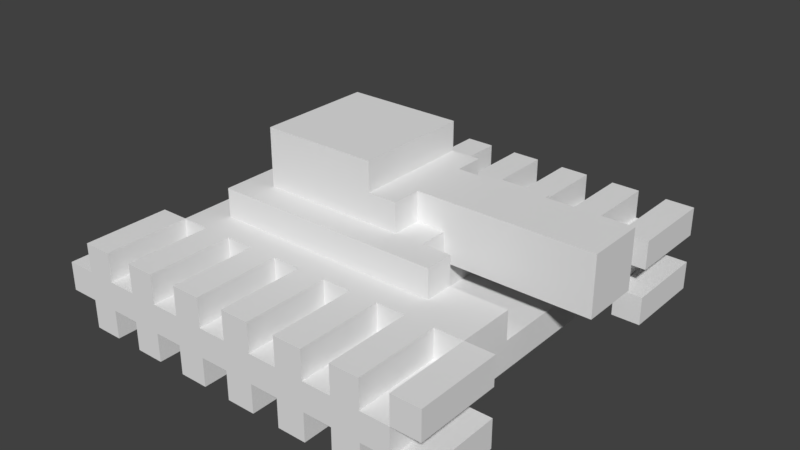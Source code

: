 # Source: SM_PlayerTank4.blend  (saved by Blender 2.77.0; exported with 4.5.12 LTS)
import bpy
from mathutils import Matrix  # noqa: F401  (used for matrix-valued properties, if any)

bpy.ops.wm.read_factory_settings(use_empty=True)
scene = bpy.context.scene
scene.name = 'Scene'

# ---- collections
col_collection_1 = bpy.data.collections.new('Collection 1'); scene.collection.children.link(col_collection_1)

# ---- images (referenced by path relative to the original .blend; pixels are not part of the script)
import os
ASSET_DIR = os.environ.get("B2B_ASSET_DIR", "")  # directory of the original .blend (textures are referenced by path, not embedded)
HERE = os.path.dirname(os.path.abspath(__file__))  # packed textures are extracted next to this script under _unpacked/

def load_image(name, relpath, width, height, colorspace="sRGB"):
    """Load a texture the original file referenced (path relative to the .blend, or extracted next to this script)."""
    p = next((c for c in (os.path.join(HERE, relpath), os.path.join(ASSET_DIR, relpath)) if relpath and os.path.exists(c)), "")
    if p:
        img = bpy.data.images.load(p, check_existing=True)
        img.name = name
    else:  # same state as the original file: an image datablock whose file is absent (Cycles renders it pink)
        img = bpy.data.images.new(name, width, height)
        img.source = "FILE"
        img.filepath = "//" + (relpath or name)
    img.colorspace_settings.name = colorspace
    return img
img_t_playertankl4p1d_png = load_image('T_PlayerTankL4P1D.png', 'Textures/T_PlayerTankL4P1D.png', 1024, 1024, 'sRGB')

# ---- materials (node trees are filled in below, after node groups)
mat_m_playertank4 = bpy.data.materials.new('M_PlayerTank4')
mat_m_playertank4.alpha_threshold = 0.0
mat_m_playertank4.roughness = 0.5
mat_m_playertank4.line_color = (0.0, 0.0, 0.0, 1.0)

# ---- material node trees
mat_m_playertank4.use_nodes = True; mat_m_playertank4.node_tree.nodes.clear()
_N = mat_m_playertank4.node_tree.nodes; _L = mat_m_playertank4.node_tree.links
n0 = _N.new('ShaderNodeOutputMaterial'); n0.name = 'Material Output'; n0.location = (300, 300)
n1 = _N.new('ShaderNodeBsdfDiffuse'); n1.name = 'Diffuse BSDF'; n1.location = (131, 308)
n1.inputs[1].default_value = 0.01
n2 = _N.new('ShaderNodeTexImage'); n2.name = 'Image Texture'; n2.location = (-29, 376)
n2.width = 140
n2.image = img_t_playertankl4p1d_png
_L.new(n1.outputs[0], n0.inputs[0])
n0.is_active_output = True

# ---- world
world_world = bpy.data.worlds.new('World'); scene.world = world_world
world_world.color = (0.05088, 0.05088, 0.05088)
world_world.use_sun_shadow = False
world_world.sun_shadow_jitter_overblur = 0.0
world_world.cycles.sampling_method = 'MANUAL'

# ---- meshes
me_cube_002 = bpy.data.meshes.new('Cube.002')
me_cube_002.from_pydata([(3.0, -8.333, -1.0), (3.0, -8.333, 1.0), (3.0, -6.333, -1.0), (3.0, -6.333, 1.0), (5.0, -8.333, -1.0), (5.0, -8.333, 1.0), (5.0, -6.333, -1.0), (5.0, -6.333, 1.0), (-1.0, -8.333, -1.0), (-1.0, -8.333, 1.0), (-1.0, -6.333, -1.0), (-1.0, -6.333, 1.0), (1.0, -8.333, -1.0), (1.0, -8.333, 1.0), (1.0, -6.333, -1.0), (1.0, -6.333, 1.0), (-5.0, -8.333, -1.0), (-5.0, -8.333, 1.0), (-5.0, -6.333, -1.0), (-5.0, -6.333, 1.0), (-3.0, -8.333, -1.0), (-3.0, -8.333, 1.0), (-3.0, -6.333, -1.0), (-3.0, -6.333, 1.0), (-9.0, -8.333, -1.0), (-9.0, -8.333, 1.0), (-9.0, -6.333, -1.0), (-9.0, -6.333, 1.0), (-7.0, -8.333, -1.0), (-7.0, -8.333, 1.0), (-7.0, -6.333, -1.0), (-7.0, -6.333, 1.0), (-13.0, -8.333, -1.0), (-13.0, -8.333, 1.0), (-13.0, -6.333, -1.0), (-13.0, -6.333, 1.0), (-11.0, -8.333, -1.0), (-11.0, -8.333, 1.0), (-11.0, -6.333, -1.0), (-11.0, -6.333, 1.0), (-17.0, -8.333, -1.0), (-17.0, -8.333, 1.0), (-17.0, -6.333, -1.0), (-17.0, -6.333, 1.0), (-15.0, -8.333, -1.0), (-15.0, -8.333, 1.0), (-15.0, -6.333, -1.0), (-15.0, -6.333, 1.0), (-21.0, -8.333, -1.0), (-21.0, -8.333, 1.0), (-21.0, -6.333, -1.0), (-21.0, -6.333, 1.0), (-19.0, -8.333, -1.0), (-19.0, -8.333, 1.0), (-19.0, -6.333, -1.0), (-19.0, -6.333, 1.0), (-21.0, -8.333, -5.0), (-21.0, -8.333, -3.0), (-21.0, -6.333, -5.0), (-21.0, -6.333, -3.0), (-19.0, -8.333, -5.0), (-19.0, -8.333, -3.0), (-19.0, -6.333, -5.0), (-19.0, -6.333, -3.0), (-17.0, -8.333, -5.0), (-17.0, -8.333, -3.0), (-17.0, -6.333, -5.0), (-17.0, -6.333, -3.0), (-15.0, -8.333, -5.0), (-15.0, -8.333, -3.0), (-15.0, -6.333, -5.0), (-15.0, -6.333, -3.0), (-13.0, -8.333, -5.0), (-13.0, -8.333, -3.0), (-13.0, -6.333, -5.0), (-13.0, -6.333, -3.0), (-11.0, -8.333, -5.0), (-11.0, -8.333, -3.0), (-11.0, -6.333, -5.0), (-11.0, -6.333, -3.0), (-9.0, -8.333, -5.0), (-9.0, -8.333, -3.0), (-9.0, -6.333, -5.0), (-9.0, -6.333, -3.0), (-7.0, -8.333, -5.0), (-7.0, -8.333, -3.0), (-7.0, -6.333, -5.0), (-7.0, -6.333, -3.0), (-5.0, -8.333, -5.0), (-5.0, -8.333, -3.0), (-5.0, -6.333, -5.0), (-5.0, -6.333, -3.0), (-3.0, -8.333, -5.0), (-3.0, -8.333, -3.0), (-3.0, -6.333, -5.0), (-3.0, -6.333, -3.0), (-1.0, -8.333, -5.0), (-1.0, -8.333, -3.0), (-1.0, -6.333, -5.0), (-1.0, -6.333, -3.0), (1.0, -8.333, -5.0), (1.0, -8.333, -3.0), (1.0, -6.333, -5.0), (1.0, -6.333, -3.0), (3.0, -8.333, -5.0), (3.0, -8.333, -3.0), (3.0, -6.333, -5.0), (3.0, -6.333, -3.0), (5.0, -8.333, -5.0), (5.0, -8.333, -3.0), (5.0, -6.333, -5.0), (5.0, -6.333, -3.0), (-23.0, -8.333, -3.0), (-23.0, -8.333, -1.0), (-23.0, -6.333, -3.0), (-23.0, -6.333, -1.0), (-21.0, -8.333, -3.0), (-21.0, -8.333, -1.0), (-21.0, -6.333, -3.0), (-21.0, -6.333, -1.0), (-23.0, -1.0, -3.0), (-23.0, -1.0, -1.0), (-23.0, 1.0, -3.0), (-23.0, 1.0, -1.0), (-21.0, -1.0, -3.0), (-21.0, -1.0, -1.0), (-21.0, 1.0, -3.0), (-21.0, 1.0, -1.0), (3.0, -1.0, -5.0), (3.0, -1.0, -3.0), (3.0, 1.0, -5.0), (3.0, 1.0, -3.0), (5.0, -1.0, -5.0), (5.0, -1.0, -3.0), (5.0, 1.0, -5.0), (5.0, 1.0, -3.0), (-1.0, -1.0, -5.0), (-1.0, -1.0, -3.0), (-1.0, 1.0, -5.0), (-1.0, 1.0, -3.0), (1.0, -1.0, -5.0), (1.0, -1.0, -3.0), (1.0, 1.0, -5.0), (1.0, 1.0, -3.0), (-5.0, -1.0, -5.0), (-5.0, -1.0, -3.0), (-5.0, 1.0, -5.0), (-5.0, 1.0, -3.0), (-3.0, -1.0, -5.0), (-3.0, -1.0, -3.0), (-3.0, 1.0, -5.0), (-3.0, 1.0, -3.0), (-9.0, -1.0, -5.0), (-9.0, -1.0, -3.0), (-9.0, 1.0, -5.0), (-9.0, 1.0, -3.0), (-7.0, -1.0, -5.0), (-7.0, -1.0, -3.0), (-7.0, 1.0, -5.0), (-7.0, 1.0, -3.0), (-13.0, -1.0, -5.0), (-13.0, -1.0, -3.0), (-13.0, 1.0, -5.0), (-13.0, 1.0, -3.0), (-11.0, -1.0, -5.0), (-11.0, -1.0, -3.0), (-11.0, 1.0, -5.0), (-11.0, 1.0, -3.0), (-17.0, -1.0, -5.0), (-17.0, -1.0, -3.0), (-17.0, 1.0, -5.0), (-17.0, 1.0, -3.0), (-15.0, -1.0, -5.0), (-15.0, -1.0, -3.0), (-15.0, 1.0, -5.0), (-15.0, 1.0, -3.0), (-21.0, -1.0, -5.0), (-21.0, -1.0, -3.0), (-21.0, 1.0, -5.0), (-21.0, 1.0, -3.0), (-19.0, -1.0, -5.0), (-19.0, -1.0, -3.0), (-19.0, 1.0, -5.0), (-19.0, 1.0, -3.0), (-21.0, -1.0, -1.0), (-21.0, -1.0, 1.0), (-21.0, 1.0, -1.0), (-21.0, 1.0, 1.0), (-19.0, -1.0, -1.0), (-19.0, -1.0, 1.0), (-19.0, 1.0, -1.0), (-19.0, 1.0, 1.0), (-17.0, -1.0, -1.0), (-17.0, -1.0, 1.0), (-17.0, 1.0, -1.0), (-17.0, 1.0, 1.0), (-15.0, -1.0, -1.0), (-15.0, -1.0, 1.0), (-15.0, 1.0, -1.0), (-15.0, 1.0, 1.0), (-13.0, -1.0, -1.0), (-13.0, -1.0, 1.0), (-13.0, 1.0, -1.0), (-13.0, 1.0, 1.0), (-11.0, -1.0, -1.0), (-11.0, -1.0, 1.0), (-11.0, 1.0, -1.0), (-11.0, 1.0, 1.0), (-9.0, -1.0, -1.0), (-9.0, -1.0, 1.0), (-9.0, 1.0, -1.0), (-9.0, 1.0, 1.0), (-7.0, -1.0, -1.0), (-7.0, -1.0, 1.0), (-7.0, 1.0, -1.0), (-7.0, 1.0, 1.0), (-5.0, -1.0, -1.0), (-5.0, -1.0, 1.0), (-5.0, 1.0, -1.0), (-5.0, 1.0, 1.0), (-3.0, -1.0, -1.0), (-3.0, -1.0, 1.0), (-3.0, 1.0, -1.0), (-3.0, 1.0, 1.0), (-1.0, -1.0, -1.0), (-1.0, -1.0, 1.0), (-1.0, 1.0, -1.0), (-1.0, 1.0, 1.0), (1.0, -1.0, -1.0), (1.0, -1.0, 1.0), (1.0, 1.0, -1.0), (1.0, 1.0, 1.0), (3.0, -1.0, -1.0), (3.0, -1.0, 1.0), (3.0, 1.0, -1.0), (3.0, 1.0, 1.0), (5.0, -1.0, -1.0), (5.0, -1.0, 1.0), (5.0, 1.0, -1.0), (5.0, 1.0, 1.0), (-1.0, -1.667, 1.0), (-1.0, -1.667, 3.0), (7.0, -3.0, 5.0), (-3.0, -4.333, 1.0), (-1.0, -2.333, 1.0), (3.0, -2.333, 1.0), (-3.0, -3.0, 1.0), (3.0, -6.333, -1.0), (3.0, -1.0, -1.0), (3.0, -2.333, -1.0), (3.0, -5.0, -1.0), (-15.0, -2.333, 7.0), (-17.0, -5.667, 3.0), (-3.0, -4.333, 3.0), (3.0, -1.0, 1.0), (-19.0, -1.0, -1.0), (-19.0, -6.333, -1.0), (-3.0, -2.333, 3.0), (-3.0, -3.0, 3.0), (3.0, -6.333, 1.0), (3.0, -5.0, 1.0), (-17.0, -1.667, 1.0), (-1.0, -5.0, 1.0), (-7.0, -5.0, 7.0), (-1.0, -5.667, 3.0), (3.0, 1.0, -1.0), (-3.0, -5.0, -1.0), (-19.0, -6.333, 1.0), (3.0, -8.333, -1.0), (-21.0, 1.0, -1.0), (-17.0, -5.667, 1.0), (-15.0, -5.0, 3.0), (-21.0, -8.333, -3.0), (-3.0, -2.333, -1.0), (3.0, 1.0, -3.0), (-21.0, -8.333, -1.0), (-1.0, -2.333, 3.0), (-5.0, -4.333, 3.0), (3.0, -8.333, -3.0), (-15.0, -2.333, 3.0), (-19.0, -1.0, 1.0), (-3.0, -5.0, 3.0), (-5.0, -5.0, 3.0), (-21.0, 1.0, -3.0), (-1.0, -5.0, 3.0), (-5.0, -3.0, 3.0), (-5.0, -2.333, 3.0), (-1.0, -5.667, 1.0), (-17.0, -1.667, 3.0), (-7.0, -2.333, 7.0), (-15.0, -5.0, 7.0), (7.0, -4.333, 5.0), (7.0, -3.0, 1.0), (7.0, -4.333, 1.0), (-7.0, -2.333, 5.0), (-5.0, -3.0, 5.0), (-5.0, -4.333, 5.0), (-5.0, -2.333, 5.0), (-7.0, -5.0, 5.0), (-5.0, -5.0, 5.0)], [], [(1, 3, 2, 0), (3, 7, 6, 2), (7, 5, 4, 6), (5, 1, 0, 4), (5, 7, 3, 1), (9, 11, 10, 8), (11, 15, 14, 10), (15, 13, 12, 14), (13, 9, 8, 12), (13, 15, 11, 9), (17, 19, 18, 16), (19, 23, 22, 18), (23, 21, 20, 22), (21, 17, 16, 20), (21, 23, 19, 17), (25, 27, 26, 24), (27, 31, 30, 26), (31, 29, 28, 30), (29, 25, 24, 28), (29, 31, 27, 25), (33, 35, 34, 32), (35, 39, 38, 34), (39, 37, 36, 38), (37, 33, 32, 36), (37, 39, 35, 33), (41, 43, 42, 40), (43, 47, 46, 42), (47, 45, 44, 46), (45, 41, 40, 44), (45, 47, 43, 41), (49, 51, 50, 48), (51, 55, 54, 50), (55, 53, 52, 54), (53, 49, 48, 52), (53, 55, 51, 49), (57, 59, 58, 56), (59, 63, 62, 58), (63, 61, 60, 62), (61, 57, 56, 60), (61, 63, 59, 57), (65, 67, 66, 64), (67, 71, 70, 66), (71, 69, 68, 70), (69, 65, 64, 68), (69, 71, 67, 65), (73, 75, 74, 72), (75, 79, 78, 74), (79, 77, 76, 78), (77, 73, 72, 76), (77, 79, 75, 73), (81, 83, 82, 80), (83, 87, 86, 82), (87, 85, 84, 86), (85, 81, 80, 84), (85, 87, 83, 81), (89, 91, 90, 88), (91, 95, 94, 90), (95, 93, 92, 94), (93, 89, 88, 92), (93, 95, 91, 89), (97, 99, 98, 96), (99, 103, 102, 98), (103, 101, 100, 102), (101, 97, 96, 100), (101, 103, 99, 97), (105, 107, 106, 104), (107, 111, 110, 106), (111, 109, 108, 110), (109, 105, 104, 108), (109, 111, 107, 105), (113, 115, 114, 112), (115, 119, 118, 114), (119, 117, 116, 118), (117, 113, 112, 116), (117, 119, 115, 113), (121, 123, 122, 120), (123, 127, 126, 122), (127, 125, 124, 126), (125, 121, 120, 124), (125, 127, 123, 121), (129, 131, 130, 128), (131, 135, 134, 130), (135, 133, 132, 134), (133, 129, 128, 132), (133, 135, 131, 129), (137, 139, 138, 136), (139, 143, 142, 138), (143, 141, 140, 142), (141, 137, 136, 140), (141, 143, 139, 137), (145, 147, 146, 144), (147, 151, 150, 146), (151, 149, 148, 150), (149, 145, 144, 148), (149, 151, 147, 145), (153, 155, 154, 152), (155, 159, 158, 154), (159, 157, 156, 158), (157, 153, 152, 156), (157, 159, 155, 153), (161, 163, 162, 160), (163, 167, 166, 162), (167, 165, 164, 166), (165, 161, 160, 164), (165, 167, 163, 161), (169, 171, 170, 168), (171, 175, 174, 170), (175, 173, 172, 174), (173, 169, 168, 172), (173, 175, 171, 169), (177, 179, 178, 176), (179, 183, 182, 178), (183, 181, 180, 182), (181, 177, 176, 180), (181, 183, 179, 177), (185, 187, 186, 184), (187, 191, 190, 186), (191, 189, 188, 190), (189, 185, 184, 188), (189, 191, 187, 185), (193, 195, 194, 192), (195, 199, 198, 194), (199, 197, 196, 198), (197, 193, 192, 196), (197, 199, 195, 193), (201, 203, 202, 200), (203, 207, 206, 202), (207, 205, 204, 206), (205, 201, 200, 204), (205, 207, 203, 201), (209, 211, 210, 208), (211, 215, 214, 210), (215, 213, 212, 214), (213, 209, 208, 212), (213, 215, 211, 209), (217, 219, 218, 216), (219, 223, 222, 218), (223, 221, 220, 222), (221, 217, 216, 220), (221, 223, 219, 217), (225, 227, 226, 224), (227, 231, 230, 226), (231, 229, 228, 230), (229, 225, 224, 228), (229, 231, 227, 225), (233, 235, 234, 232), (235, 239, 238, 234), (239, 237, 236, 238), (237, 233, 232, 236), (237, 239, 235, 233), (255, 256, 267, 280), (294, 298, 299, 296, 291, 242, 295, 297), (268, 247, 256, 255, 248, 265, 269, 275), (266, 281, 284, 262, 260, 250), (271, 282, 299, 298, 263, 290), (268, 275, 272, 278), (253, 243, 293, 291, 296, 277), (246, 258, 285, 295, 242, 292), (271, 290, 251, 279), (289, 251, 290, 263), (282, 277, 296, 299), (285, 286, 297, 295), (270, 287, 264, 252), (261, 270, 252, 288), (266, 273, 257, 258, 246, 243, 253, 281), (266, 250, 249, 273), (247, 250, 260, 259), (273, 249, 245, 244, 276, 257), (256, 247, 259, 267), (244, 240, 241, 276), (242, 291, 293, 292), (248, 255, 280, 254), (287, 270, 261, 240, 244, 245, 254, 280, 267, 259, 260, 262), (286, 279, 251, 289, 294, 297), (265, 248, 249, 250, 247, 268, 278, 274), (261, 288, 241, 240), (287, 262, 284, 264), (275, 269, 283, 272), (263, 298, 294, 289), (249, 248, 254, 245), (269, 265, 274, 283), (241, 288, 252, 264, 284, 281, 253, 277, 282, 271, 279, 286, 285, 258, 257, 276)])
_uv = me_cube_002.uv_layers.new(name='UVMap')
_uv.uv.foreach_set('vector', [0.1989, 0.9688, 0.3592, 0.9688, 0.3592, 0.9725, 0.1989, 0.9725, 0.3727, 0.9831, 0.3678, 0.9831, 0.3678, 0.9784, 0.3727, 0.9784, 0.359, 0.9824, 0.1987, 0.9824, 0.1987, 0.9788, 0.359, 0.9788, 0.3679, 0.9687, 0.3725, 0.9687, 0.3725, 0.9731, 0.3679, 0.9731, 0.1981, 0.9896, 0.3698, 0.9896, 0.3698, 0.9958, 0.1981, 0.9958, 0.1989, 0.9688, 0.3592, 0.9688, 0.3592, 0.9725, 0.1989, 0.9725, 0.3727, 0.9831, 0.3678, 0.9831, 0.3678, 0.9784, 0.3727, 0.9784, 0.359, 0.9824, 0.1987, 0.9824, 0.1987, 0.9788, 0.359, 0.9788, 0.3679, 0.9687, 0.3725, 0.9687, 0.3725, 0.9731, 0.3679, 0.9731, 0.1981, 0.9896, 0.3698, 0.9896, 0.3698, 0.9958, 0.1981, 0.9958, 0.1989, 0.9688, 0.3592, 0.9688, 0.3592, 0.9725, 0.1989, 0.9725, 0.3727, 0.9831, 0.3678, 0.9831, 0.3678, 0.9784, 0.3727, 0.9784, 0.359, 0.9824, 0.1987, 0.9824, 0.1987, 0.9788, 0.359, 0.9788, 0.3679, 0.9687, 0.3725, 0.9687, 0.3725, 0.9731, 0.3679, 0.9731, 0.1981, 0.9896, 0.3698, 0.9896, 0.3698, 0.9958, 0.1981, 0.9958, 0.1989, 0.9688, 0.3592, 0.9688, 0.3592, 0.9725, 0.1989, 0.9725, 0.3727, 0.9831, 0.3678, 0.9831, 0.3678, 0.9784, 0.3727, 0.9784, 0.359, 0.9824, 0.1987, 0.9824, 0.1987, 0.9788, 0.359, 0.9788, 0.3679, 0.9687, 0.3725, 0.9687, 0.3725, 0.9731, 0.3679, 0.9731, 0.1981, 0.9896, 0.3698, 0.9896, 0.3698, 0.9958, 0.1981, 0.9958, 0.1989, 0.9688, 0.3592, 0.9688, 0.3592, 0.9725, 0.1989, 0.9725, 0.3727, 0.9831, 0.3678, 0.9831, 0.3678, 0.9784, 0.3727, 0.9784, 0.359, 0.9824, 0.1987, 0.9824, 0.1987, 0.9788, 0.359, 0.9788, 0.3679, 0.9687, 0.3725, 0.9687, 0.3725, 0.9731, 0.3679, 0.9731, 0.1981, 0.9896, 0.3698, 0.9896, 0.3698, 0.9958, 0.1981, 0.9958, 0.1989, 0.9688, 0.3592, 0.9688, 0.3592, 0.9725, 0.1989, 0.9725, 0.3727, 0.9831, 0.3678, 0.9831, 0.3678, 0.9784, 0.3727, 0.9784, 0.359, 0.9824, 0.1987, 0.9824, 0.1987, 0.9788, 0.359, 0.9788, 0.3679, 0.9687, 0.3725, 0.9687, 0.3725, 0.9731, 0.3679, 0.9731, 0.1981, 0.9896, 0.3698, 0.9896, 0.3698, 0.9958, 0.1981, 0.9958, 0.1989, 0.9688, 0.3592, 0.9688, 0.3592, 0.9725, 0.1989, 0.9725, 0.3727, 0.9831, 0.3678, 0.9831, 0.3678, 0.9784, 0.3727, 0.9784, 0.359, 0.9824, 0.1987, 0.9824, 0.1987, 0.9788, 0.359, 0.9788, 0.3679, 0.9687, 0.3725, 0.9687, 0.3725, 0.9731, 0.3679, 0.9731, 0.1981, 0.9896, 0.3698, 0.9896, 0.3698, 0.9958, 0.1981, 0.9958, 0.1989, 0.9688, 0.3592, 0.9688, 0.3592, 0.9725, 0.1989, 0.9725, 0.3727, 0.9831, 0.3678, 0.9831, 0.3678, 0.9784, 0.3727, 0.9784, 0.359, 0.9824, 0.1987, 0.9824, 0.1987, 0.9788, 0.359, 0.9788, 0.3679, 0.9687, 0.3725, 0.9687, 0.3725, 0.9731, 0.3679, 0.9731, 0.1981, 0.9896, 0.3698, 0.9896, 0.3698, 0.9958, 0.1981, 0.9958, 0.1989, 0.9688, 0.3592, 0.9688, 0.3592, 0.9725, 0.1989, 0.9725, 0.3727, 0.9831, 0.3678, 0.9831, 0.3678, 0.9784, 0.3727, 0.9784, 0.359, 0.9824, 0.1987, 0.9824, 0.1987, 0.9788, 0.359, 0.9788, 0.3679, 0.9687, 0.3725, 0.9687, 0.3725, 0.9731, 0.3679, 0.9731, 0.1981, 0.9896, 0.3698, 0.9896, 0.3698, 0.9958, 0.1981, 0.9958, 0.1989, 0.9688, 0.3592, 0.9688, 0.3592, 0.9725, 0.1989, 0.9725, 0.3727, 0.9831, 0.3678, 0.9831, 0.3678, 0.9784, 0.3727, 0.9784, 0.359, 0.9824, 0.1987, 0.9824, 0.1987, 0.9788, 0.359, 0.9788, 0.3679, 0.9687, 0.3725, 0.9687, 0.3725, 0.9731, 0.3679, 0.9731, 0.1981, 0.9896, 0.3698, 0.9896, 0.3698, 0.9958, 0.1981, 0.9958, 0.1989, 0.9688, 0.3592, 0.9688, 0.3592, 0.9725, 0.1989, 0.9725, 0.3727, 0.9831, 0.3678, 0.9831, 0.3678, 0.9784, 0.3727, 0.9784, 0.359, 0.9824, 0.1987, 0.9824, 0.1987, 0.9788, 0.359, 0.9788, 0.3679, 0.9687, 0.3725, 0.9687, 0.3725, 0.9731, 0.3679, 0.9731, 0.1981, 0.9896, 0.3698, 0.9896, 0.3698, 0.9958, 0.1981, 0.9958, 0.1989, 0.9688, 0.3592, 0.9688, 0.3592, 0.9725, 0.1989, 0.9725, 0.3727, 0.9831, 0.3678, 0.9831, 0.3678, 0.9784, 0.3727, 0.9784, 0.359, 0.9824, 0.1987, 0.9824, 0.1987, 0.9788, 0.359, 0.9788, 0.3679, 0.9687, 0.3725, 0.9687, 0.3725, 0.9731, 0.3679, 0.9731, 0.1981, 0.9896, 0.3698, 0.9896, 0.3698, 0.9958, 0.1981, 0.9958, 0.1989, 0.9688, 0.3592, 0.9688, 0.3592, 0.9725, 0.1989, 0.9725, 0.3727, 0.9831, 0.3678, 0.9831, 0.3678, 0.9784, 0.3727, 0.9784, 0.359, 0.9824, 0.1987, 0.9824, 0.1987, 0.9788, 0.359, 0.9788, 0.3679, 0.9687, 0.3725, 0.9687, 0.3725, 0.9731, 0.3679, 0.9731, 0.1981, 0.9896, 0.3698, 0.9896, 0.3698, 0.9958, 0.1981, 0.9958, 0.1989, 0.9688, 0.3592, 0.9688, 0.3592, 0.9725, 0.1989, 0.9725, 0.3727, 0.9831, 0.3678, 0.9831, 0.3678, 0.9784, 0.3727, 0.9784, 0.359, 0.9824, 0.1987, 0.9824, 0.1987, 0.9788, 0.359, 0.9788, 0.3679, 0.9687, 0.3725, 0.9687, 0.3725, 0.9731, 0.3679, 0.9731, 0.1981, 0.9896, 0.3698, 0.9896, 0.3698, 0.9958, 0.1981, 0.9958, 0.1989, 0.9688, 0.3592, 0.9688, 0.3592, 0.9725, 0.1989, 0.9725, 0.3727, 0.9831, 0.3678, 0.9831, 0.3678, 0.9784, 0.3727, 0.9784, 0.359, 0.9824, 0.1987, 0.9824, 0.1987, 0.9788, 0.359, 0.9788, 0.3679, 0.9687, 0.3725, 0.9687, 0.3725, 0.9731, 0.3679, 0.9731, 0.1981, 0.9896, 0.3698, 0.9896, 0.3698, 0.9958, 0.1981, 0.9958, 0.009318, 0.969, 0.1696, 0.969, 0.1696, 0.9728, 0.009318, 0.9728, 0.1812, 0.983, 0.1763, 0.983, 0.1763, 0.9783, 0.1812, 0.9783, 0.1694, 0.9824, 0.009125, 0.9824, 0.009126, 0.9788, 0.1694, 0.9788, 0.1765, 0.9687, 0.1811, 0.9687, 0.1811, 0.9731, 0.1765, 0.9731, 0.009633, 0.9888, 0.1796, 0.9888, 0.1796, 0.9951, 0.009633, 0.9951, 0.009318, 0.969, 0.1696, 0.969, 0.1696, 0.9728, 0.009318, 0.9728, 0.1812, 0.983, 0.1763, 0.983, 0.1763, 0.9783, 0.1812, 0.9783, 0.1694, 0.9824, 0.009125, 0.9824, 0.009126, 0.9788, 0.1694, 0.9788, 0.1765, 0.9687, 0.1811, 0.9687, 0.1811, 0.9731, 0.1765, 0.9731, 0.009633, 0.9888, 0.1796, 0.9888, 0.1796, 0.9951, 0.009633, 0.9951, 0.009318, 0.969, 0.1696, 0.969, 0.1696, 0.9728, 0.009318, 0.9728, 0.1812, 0.983, 0.1763, 0.983, 0.1763, 0.9783, 0.1812, 0.9783, 0.1694, 0.9824, 0.009125, 0.9824, 0.009126, 0.9788, 0.1694, 0.9788, 0.1765, 0.9687, 0.1811, 0.9687, 0.1811, 0.9731, 0.1765, 0.9731, 0.009633, 0.9888, 0.1796, 0.9888, 0.1796, 0.9951, 0.009633, 0.9951, 0.009318, 0.969, 0.1696, 0.969, 0.1696, 0.9728, 0.009318, 0.9728, 0.1812, 0.983, 0.1763, 0.983, 0.1763, 0.9783, 0.1812, 0.9783, 0.1694, 0.9824, 0.009125, 0.9824, 0.009126, 0.9788, 0.1694, 0.9788, 0.1765, 0.9687, 0.1811, 0.9687, 0.1811, 0.9731, 0.1765, 0.9731, 0.009633, 0.9888, 0.1796, 0.9888, 0.1796, 0.9951, 0.009633, 0.9951, 0.009318, 0.969, 0.1696, 0.969, 0.1696, 0.9728, 0.009318, 0.9728, 0.1812, 0.983, 0.1763, 0.983, 0.1763, 0.9783, 0.1812, 0.9783, 0.1694, 0.9824, 0.009125, 0.9824, 0.009126, 0.9788, 0.1694, 0.9788, 0.1765, 0.9687, 0.1811, 0.9687, 0.1811, 0.9731, 0.1765, 0.9731, 0.009633, 0.9888, 0.1796, 0.9888, 0.1796, 0.9951, 0.009633, 0.9951, 0.009318, 0.969, 0.1696, 0.969, 0.1696, 0.9728, 0.009318, 0.9728, 0.1812, 0.983, 0.1763, 0.983, 0.1763, 0.9783, 0.1812, 0.9783, 0.1694, 0.9824, 0.009125, 0.9824, 0.009126, 0.9788, 0.1694, 0.9788, 0.1765, 0.9687, 0.1811, 0.9687, 0.1811, 0.9731, 0.1765, 0.9731, 0.009633, 0.9888, 0.1796, 0.9888, 0.1796, 0.9951, 0.009633, 0.9951, 0.009318, 0.969, 0.1696, 0.969, 0.1696, 0.9728, 0.009318, 0.9728, 0.1812, 0.983, 0.1763, 0.983, 0.1763, 0.9783, 0.1812, 0.9783, 0.1694, 0.9824, 0.009125, 0.9824, 0.009126, 0.9788, 0.1694, 0.9788, 0.1765, 0.9687, 0.1811, 0.9687, 0.1811, 0.9731, 0.1765, 0.9731, 0.009633, 0.9888, 0.1796, 0.9888, 0.1796, 0.9951, 0.009633, 0.9951, 0.009318, 0.969, 0.1696, 0.969, 0.1696, 0.9728, 0.009318, 0.9728, 0.1812, 0.983, 0.1763, 0.983, 0.1763, 0.9783, 0.1812, 0.9783, 0.1694, 0.9824, 0.009125, 0.9824, 0.009126, 0.9788, 0.1694, 0.9788, 0.1765, 0.9687, 0.1811, 0.9687, 0.1811, 0.9731, 0.1765, 0.9731, 0.009633, 0.9888, 0.1796, 0.9888, 0.1796, 0.9951, 0.009633, 0.9951, 0.009318, 0.969, 0.1696, 0.969, 0.1696, 0.9728, 0.009318, 0.9728, 0.1812, 0.983, 0.1763, 0.983, 0.1763, 0.9783, 0.1812, 0.9783, 0.1694, 0.9824, 0.009125, 0.9824, 0.009126, 0.9788, 0.1694, 0.9788, 0.1765, 0.9687, 0.1811, 0.9687, 0.1811, 0.9731, 0.1765, 0.9731, 0.009633, 0.9888, 0.1796, 0.9888, 0.1796, 0.9951, 0.009633, 0.9951, 0.009318, 0.969, 0.1696, 0.969, 0.1696, 0.9728, 0.009318, 0.9728, 0.1812, 0.983, 0.1763, 0.983, 0.1763, 0.9783, 0.1812, 0.9783, 0.1694, 0.9824, 0.009125, 0.9824, 0.009126, 0.9788, 0.1694, 0.9788, 0.1765, 0.9687, 0.1811, 0.9687, 0.1811, 0.9731, 0.1765, 0.9731, 0.009633, 0.9888, 0.1796, 0.9888, 0.1796, 0.9951, 0.009633, 0.9951, 0.009318, 0.969, 0.1696, 0.969, 0.1696, 0.9728, 0.009318, 0.9728, 0.1812, 0.983, 0.1763, 0.983, 0.1763, 0.9783, 0.1812, 0.9783, 0.1694, 0.9824, 0.009125, 0.9824, 0.009126, 0.9788, 0.1694, 0.9788, 0.1765, 0.9687, 0.1811, 0.9687, 0.1811, 0.9731, 0.1765, 0.9731, 0.009633, 0.9888, 0.1796, 0.9888, 0.1796, 0.9951, 0.009633, 0.9951, 0.009318, 0.969, 0.1696, 0.969, 0.1696, 0.9728, 0.009318, 0.9728, 0.1812, 0.983, 0.1763, 0.983, 0.1763, 0.9783, 0.1812, 0.9783, 0.1694, 0.9824, 0.009125, 0.9824, 0.009126, 0.9788, 0.1694, 0.9788, 0.1765, 0.9687, 0.1811, 0.9687, 0.1811, 0.9731, 0.1765, 0.9731, 0.009633, 0.9888, 0.1796, 0.9888, 0.1796, 0.9951, 0.009633, 0.9951, 0.009318, 0.969, 0.1696, 0.969, 0.1696, 0.9728, 0.009318, 0.9728, 0.1812, 0.983, 0.1763, 0.983, 0.1763, 0.9783, 0.1812, 0.9783, 0.1694, 0.9824, 0.009125, 0.9824, 0.009126, 0.9788, 0.1694, 0.9788, 0.1765, 0.9687, 0.1811, 0.9687, 0.1811, 0.9731, 0.1765, 0.9731, 0.009633, 0.9888, 0.1796, 0.9888, 0.1796, 0.9951, 0.009633, 0.9951, 0.009318, 0.969, 0.1696, 0.969, 0.1696, 0.9728, 0.009318, 0.9728, 0.1812, 0.983, 0.1763, 0.983, 0.1763, 0.9783, 0.1812, 0.9783, 0.1694, 0.9824, 0.009125, 0.9824, 0.009126, 0.9788, 0.1694, 0.9788, 0.1765, 0.9687, 0.1811, 0.9687, 0.1811, 0.9731, 0.1765, 0.9731, 0.009633, 0.9888, 0.1796, 0.9888, 0.1796, 0.9951, 0.009633, 0.9951, 0.009318, 0.969, 0.1696, 0.969, 0.1696, 0.9728, 0.009318, 0.9728, 0.1812, 0.983, 0.1763, 0.983, 0.1763, 0.9783, 0.1812, 0.9783, 0.1694, 0.9824, 0.009125, 0.9824, 0.009126, 0.9788, 0.1694, 0.9788, 0.1765, 0.9687, 0.1811, 0.9687, 0.1811, 0.9731, 0.1765, 0.9731, 0.009633, 0.9888, 0.1796, 0.9888, 0.1796, 0.9951, 0.009633, 0.9951, 0.3944, 0.9912, 0.9873, 0.9912, 0.9873, 0.9947, 0.3944, 0.9947, 0.838, 0.8757, 0.5684, 0.8757, 0.5684, 0.8028, 0.6358, 0.8028, 0.6358, 0.3655, 0.7706, 0.3655, 0.7706, 0.8028, 0.838, 0.8028, 0.9702, 0.1609, 0.7734, 0.1609, 0.7734, 0.02744, 0.2486, 0.02744, 0.2486, 0.1609, 0.05184, 0.1609, 0.05184, 0.01531, 0.9702, 0.01531, 0.3216, 0.4622, 0.1031, 0.4622, 0.1031, 0.4599, 0.2123, 0.4599, 0.2123, 0.4552, 0.3216, 0.4552, 0.89, 0.7821, 0.794, 0.7821, 0.794, 0.5605, 0.8132, 0.5605, 0.8132, 0.3389, 0.89, 0.3389, 0.2716, 0.1993, 0.2878, 0.1993, 0.2878, 0.2227, 0.2716, 0.2227, 0.5116, 0.06062, 0.2667, 0.06062, 0.2667, 0.04714, 0.7565, 0.04714, 0.7565, 0.06332, 0.5116, 0.06332, 0.7566, 0.08986, 0.5117, 0.08986, 0.5117, 0.09256, 0.2668, 0.09256, 0.2668, 0.07639, 0.7566, 0.07639, 0.01134, 0.9571, 0.01134, 0.8563, 0.293, 0.8563, 0.293, 0.9571, 0.106, 0.5257, 0.3216, 0.5257, 0.3216, 0.7589, 0.106, 0.7589, 0.1031, 0.1964, 0.1166, 0.1964, 0.1166, 0.2197, 0.1031, 0.2197, 0.2201, 0.2395, 0.2335, 0.2395, 0.2336, 0.2628, 0.2201, 0.2628, 0.7953, 0.1791, 0.7953, 0.5383, 0.7915, 0.5383, 0.7915, 0.1791, 0.13, 0.2613, 0.1138, 0.2613, 0.1138, 0.238, 0.13, 0.238, 0.2675, 0.1222, 0.7527, 0.1222, 0.7527, 0.1315, 0.6314, 0.1315, 0.6314, 0.1268, 0.3888, 0.1268, 0.3888, 0.1315, 0.2675, 0.1315, 0.1038, 0.4854, 0.1038, 0.4814, 0.3225, 0.4814, 0.3225, 0.4854, 0.1486, 0.473, 0.1809, 0.473, 0.1809, 0.4754, 0.1486, 0.4754, 0.1033, 0.4453, 0.1033, 0.4393, 0.2126, 0.4393, 0.2126, 0.4433, 0.3218, 0.4433, 0.3218, 0.4453, 0.1024, 0.5056, 0.3247, 0.5056, 0.3247, 0.5091, 0.1024, 0.5091, 0.1733, 0.2389, 0.1868, 0.2389, 0.1868, 0.2622, 0.1733, 0.2622, 0.7708, 0.3429, 0.636, 0.3429, 0.636, 0.2029, 0.7708, 0.2029, 0.1022, 0.4935, 0.3246, 0.4935, 0.3246, 0.4973, 0.1022, 0.4973, 0.5044, 0.3245, 0.5044, 0.9063, 0.9197, 0.9063, 0.9197, 0.3245, 0.8505, 0.3245, 0.8505, 0.1791, 0.9889, 0.1791, 0.9889, 0.979, 0.4352, 0.979, 0.4352, 0.1791, 0.5736, 0.1791, 0.5736, 0.3245, 0.617, 0.7788, 0.5159, 0.7788, 0.5159, 0.3356, 0.5968, 0.3356, 0.5968, 0.5572, 0.617, 0.5572, 0.3265, 0.473, 0.278, 0.473, 0.2456, 0.473, 0.1809, 0.473, 0.1486, 0.473, 0.1001, 0.473, 0.1001, 0.4705, 0.3265, 0.4705, 0.6134, 0.1765, 0.6171, 0.1765, 0.6171, 0.5378, 0.6134, 0.5378, 0.1582, 0.2611, 0.1447, 0.2611, 0.1447, 0.2378, 0.1582, 0.2378, 0.8837, 0.8976, 0.5177, 0.8976, 0.5177, 0.892, 0.8837, 0.892, 0.2795, 0.108, 0.2795, 0.1043, 0.7485, 0.1043, 0.7485, 0.108, 0.2456, 0.473, 0.278, 0.473, 0.278, 0.4754, 0.2456, 0.4754, 0.1804, 0.1986, 0.2046, 0.1986, 0.2046, 0.2219, 0.1804, 0.2219, 0.4134, 0.2616, 0.4134, 0.8466, 0.01344, 0.8466, 0.01344, 0.2616, 0.0801, 0.2616, 0.0801, 0.3348, 0.1468, 0.3348, 0.1468, 0.4079, 0.0801, 0.4079, 0.0801, 0.7735, 0.3468, 0.7735, 0.3468, 0.4079, 0.2801, 0.4079, 0.2801, 0.3348, 0.3468, 0.3348, 0.3468, 0.2616])
me_cube_002.materials.append(mat_m_playertank4)
me_cube_002.use_remesh_preserve_volume = False
me_cube_002.use_remesh_preserve_attributes = False
me_cube_002.use_mirror_vertex_groups = False
me_cube_002.use_paint_bone_selection = False
me_cube_002.use_paint_mask = True
me_cube_002.update()
arm_armature = bpy.data.armatures.new('Armature')  # bones are not reproduced

# ---- objects
ob_armature = bpy.data.objects.new('Armature', arm_armature)
ob_mesh = bpy.data.objects.new('Mesh', me_cube_002)

# ---- transforms, parenting, visibility, modifiers, constraints
ob_armature.location = (0.0, 0.0, 0.0)
ob_armature.rotation_euler = (1.571, -0.0, 0.0)
ob_armature.scale = (0.3, 0.3, 0.3)
ob_armature.lineart.crease_threshold = 0.0
ob_mesh.parent = ob_armature
ob_mesh.matrix_parent_inverse = Matrix(((3.333, 0.0, 0.0, 0.0), (0.0, 2.517e-07, 3.333, 0.0), (0.0, -3.333, 2.517e-07, 0.0), (0.0, 0.0, 0.0, 1.0)))
ob_mesh.location = (0.2812, 0.3438, -0.1437)
ob_mesh.scale = (0.03125, 0.09375, 0.03125)
ob_mesh.lineart.crease_threshold = 0.0
_vg = ob_mesh.vertex_groups.new(name='Root')
for _i, _w in zip([240, 241, 242, 243, 244, 245, 246, 247, 248, 249, 250, 251, 252, 253, 254, 255, 256, 257, 258, 259, 260, 261, 262, 263, 264, 265, 266, 267, 268, 269, 270, 271, 272, 273, 274, 275, 276, 277, 278, 279, 280, 281, 282, 283, 284, 285, 286, 287, 288, 289, 290, 291, 292, 293, 294, 295, 296, 297, 298, 299], [1.0, 1.0, 1.0, 1.0, 1.0, 1.0, 1.0, 1.0, 1.0, 1.0, 1.0, 0.9988, 1.0, 1.0, 1.0, 1.0, 1.0, 1.0, 1.0, 1.0, 1.0, 0.9738, 1.0, 1.0, 1.0, 1.0, 1.0, 1.0, 1.0, 0.9984, 1.0, 1.0, 1.0, 1.0, 1.0, 1.0, 1.0, 1.0, 1.0, 1.0, 0.9989, 1.0, 1.0, 1.0, 1.0, 1.0, 1.0, 1.0, 1.0, 1.0, 1.0, 1.0, 1.0, 1.0, 1.0, 1.0, 0.9994, 1.0, 1.0, 0.9996]): _vg.add([_i], _w, 'REPLACE')
_vg = ob_mesh.vertex_groups.new(name='TrackFront')
for _i, _w in zip([0, 1, 2, 3, 4, 5, 6, 7, 232, 233, 234, 235, 236, 237, 238, 239], [1.0, 1.0, 1.0, 1.0, 0.9991, 1.0, 0.9999, 1.0, 1.0, 1.0, 1.0, 1.0, 1.0, 1.0, 1.0, 1.0]): _vg.add([_i], _w, 'REPLACE')
_vg = ob_mesh.vertex_groups.new(name='TrackDown')
for _i, _w in zip([64, 65, 66, 67, 68, 69, 70, 71, 72, 73, 74, 75, 76, 77, 78, 79, 80, 81, 82, 83, 84, 85, 86, 87, 88, 89, 90, 91, 92, 93, 94, 95, 96, 97, 98, 99, 100, 101, 102, 103, 104, 105, 106, 107, 108, 109, 110, 111, 128, 129, 130, 131, 132, 133, 134, 135, 136, 137, 138, 139, 140, 141, 142, 143, 144, 145, 146, 147, 148, 149, 150, 151, 152, 153, 154, 155, 156, 157, 158, 159, 160, 161, 162, 163, 164, 165, 166, 167, 168, 169, 170, 171, 172, 173, 174, 175], [0.9994, 1.0, 1.0, 1.0, 1.0, 1.0, 1.0, 1.0, 1.0, 1.0, 1.0, 1.0, 1.0, 1.0, 1.0, 1.0, 1.0, 1.0, 1.0, 1.0, 1.0, 1.0, 1.0, 1.0, 1.0, 1.0, 1.0, 1.0, 1.0, 1.0, 1.0, 1.0, 1.0, 1.0, 1.0, 1.0, 1.0, 1.0, 1.0, 1.0, 1.0, 1.0, 1.0, 1.0, 1.0, 1.0, 1.0, 1.0, 1.0, 1.0, 1.0, 1.0, 1.0, 1.0, 1.0, 1.0, 1.0, 1.0, 1.0, 1.0, 1.0, 1.0, 1.0, 1.0, 1.0, 1.0, 1.0, 1.0, 1.0, 1.0, 1.0, 1.0, 1.0, 1.0, 1.0, 1.0, 1.0, 1.0, 1.0, 1.0, 1.0, 1.0, 1.0, 1.0, 1.0, 1.0, 1.0, 1.0, 1.0, 1.0, 1.0, 1.0, 1.0, 1.0, 1.0, 1.0]): _vg.add([_i], _w, 'REPLACE')
_vg = ob_mesh.vertex_groups.new(name='TrackUp')
for _i, _w in zip([8, 9, 10, 11, 12, 13, 14, 15, 16, 17, 18, 19, 20, 21, 22, 23, 24, 25, 26, 27, 28, 29, 30, 31, 32, 33, 34, 35, 36, 37, 38, 39, 40, 41, 42, 43, 44, 45, 46, 47, 48, 49, 50, 51, 52, 53, 54, 55, 184, 185, 186, 187, 188, 189, 190, 191, 192, 193, 194, 195, 196, 197, 198, 199, 200, 201, 202, 203, 204, 205, 206, 207, 208, 209, 210, 211, 212, 213, 214, 215, 216, 217, 218, 219, 220, 221, 222, 223, 224, 225, 226, 227, 228, 229, 230, 231], [1.0, 1.0, 1.0, 1.0, 1.0, 1.0, 1.0, 1.0, 1.0, 1.0, 1.0, 1.0, 1.0, 1.0, 1.0, 1.0, 1.0, 1.0, 1.0, 1.0, 1.0, 1.0, 1.0, 1.0, 1.0, 1.0, 1.0, 1.0, 1.0, 1.0, 1.0, 1.0, 1.0, 1.0, 1.0, 1.0, 1.0, 1.0, 1.0, 1.0, 1.0, 1.0, 1.0, 1.0, 1.0, 1.0, 1.0, 1.0, 1.0, 1.0, 1.0, 1.0, 1.0, 1.0, 1.0, 1.0, 1.0, 1.0, 1.0, 1.0, 1.0, 1.0, 1.0, 1.0, 1.0, 1.0, 1.0, 1.0, 1.0, 1.0, 1.0, 1.0, 1.0, 1.0, 1.0, 1.0, 1.0, 1.0, 1.0, 1.0, 1.0, 1.0, 1.0, 1.0, 1.0, 1.0, 1.0, 1.0, 1.0, 1.0, 1.0, 1.0, 1.0, 1.0, 0.9788, 1.0]): _vg.add([_i], _w, 'REPLACE')
_vg = ob_mesh.vertex_groups.new(name='TrackDownBack')
_vg.add([56, 57, 58, 59, 60, 61, 62, 63, 176, 177, 178, 179, 180, 181, 182, 183], 1.0, 'REPLACE')
_vg = ob_mesh.vertex_groups.new(name='TrackBack')
for _i, _w in zip([112, 113, 114, 115, 116, 117, 118, 119, 120, 121, 122, 123, 124, 125, 126, 127], [1.0, 1.0, 1.0, 1.0, 1.0, 1.0, 1.0, 1.0, 1.0, 1.0, 1.0, 1.0, 1.0, 1.0, 1.0, 1.0]): _vg.add([_i], _w, 'REPLACE')
_m = ob_mesh.modifiers.new('Armature', 'ARMATURE')
_m.object = ob_armature

# ---- collection membership
col_collection_1.objects.link(ob_armature)
col_collection_1.objects.link(ob_mesh)

# ---- scene / render settings (as saved in the file)
scene.frame_start = 1; scene.frame_end = 11; scene.frame_set(10)
scene.render.engine = 'CYCLES'
scene.render.resolution_percentage = 50
scene.render.dither_intensity = 0.0
scene.cycles.use_denoising = False
scene.cycles.samples = 128
scene.cycles.sampling_pattern = 'TABULATED_SOBOL'
scene.cycles.light_sampling_threshold = 0.0
scene.cycles.use_adaptive_sampling = False
scene.cycles.use_light_tree = False
scene.cycles.blur_glossy = 0.0
scene.cycles.sample_clamp_indirect = 0.0
scene.view_settings.view_transform = 'Standard'
bpy.context.view_layer.update()

# ---- added for rendering (the .blend has no active camera and no usable light): camera, sun
cam_auto = bpy.data.cameras.new('AutoCamera')
cam_auto.lens = 50.0
cam_auto.sensor_width = 36.0
cam_auto.clip_end = 1000.0
ob_auto_camera = bpy.data.objects.new('AutoCamera', cam_auto)
scene.collection.objects.link(ob_auto_camera)
ob_auto_camera.location = (1.26744, -1.48343, 0.876452)
ob_auto_camera.rotation_euler = (1.09748, -7.21219e-08, 0.694738)
scene.camera = ob_auto_camera
light_auto_sun = bpy.data.lights.new('AutoSun', 'SUN')
light_auto_sun.energy = 3.0
light_auto_sun.angle = 0.0523599
ob_auto_sun = bpy.data.objects.new('AutoSun', light_auto_sun)
scene.collection.objects.link(ob_auto_sun)
ob_auto_sun.rotation_euler = (0.872665, 0.174533, 0.523599)
bpy.context.view_layer.update()
